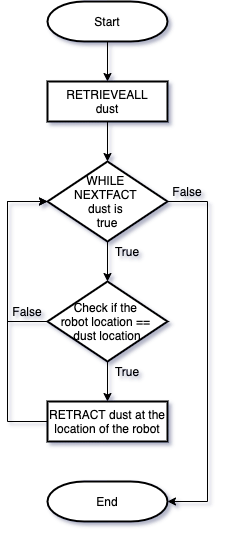

The diagram above was exported from draw.io. Its source (the exported page's mxGraphModel, read from the mxfile embedded in the PNG):
<mxGraphModel dx="1351" dy="630" grid="1" gridSize="10" guides="1" tooltips="1" connect="1" arrows="1" fold="1" page="1" pageScale="1" pageWidth="827" pageHeight="1169" math="0" shadow="0">
  <root>
    <mxCell id="WIyWlLk6GJQsqaUBKTNV-0" />
    <mxCell id="WIyWlLk6GJQsqaUBKTNV-1" parent="WIyWlLk6GJQsqaUBKTNV-0" />
    <mxCell id="bm0oQa0t99xkKR3A_e_2-3" value="" style="edgeStyle=orthogonalEdgeStyle;rounded=0;orthogonalLoop=1;jettySize=auto;html=1;" edge="1" parent="WIyWlLk6GJQsqaUBKTNV-1" source="bm0oQa0t99xkKR3A_e_2-1" target="bm0oQa0t99xkKR3A_e_2-2">
      <mxGeometry relative="1" as="geometry" />
    </mxCell>
    <mxCell id="bm0oQa0t99xkKR3A_e_2-1" value="Start" style="strokeWidth=2;html=1;shape=mxgraph.flowchart.terminator;whiteSpace=wrap;" vertex="1" parent="WIyWlLk6GJQsqaUBKTNV-1">
      <mxGeometry x="360" y="40" width="120" height="40" as="geometry" />
    </mxCell>
    <mxCell id="bm0oQa0t99xkKR3A_e_2-7" value="" style="edgeStyle=orthogonalEdgeStyle;rounded=0;orthogonalLoop=1;jettySize=auto;html=1;" edge="1" parent="WIyWlLk6GJQsqaUBKTNV-1" source="bm0oQa0t99xkKR3A_e_2-2" target="bm0oQa0t99xkKR3A_e_2-6">
      <mxGeometry relative="1" as="geometry" />
    </mxCell>
    <mxCell id="bm0oQa0t99xkKR3A_e_2-2" value="RETRIEVEALL&lt;br&gt;dust" style="whiteSpace=wrap;html=1;strokeWidth=2;" vertex="1" parent="WIyWlLk6GJQsqaUBKTNV-1">
      <mxGeometry x="360" y="120" width="120" height="40" as="geometry" />
    </mxCell>
    <mxCell id="bm0oQa0t99xkKR3A_e_2-9" value="" style="edgeStyle=orthogonalEdgeStyle;rounded=0;orthogonalLoop=1;jettySize=auto;html=1;" edge="1" parent="WIyWlLk6GJQsqaUBKTNV-1" source="bm0oQa0t99xkKR3A_e_2-6" target="bm0oQa0t99xkKR3A_e_2-8">
      <mxGeometry relative="1" as="geometry" />
    </mxCell>
    <mxCell id="bm0oQa0t99xkKR3A_e_2-14" style="edgeStyle=orthogonalEdgeStyle;rounded=0;orthogonalLoop=1;jettySize=auto;html=1;entryX=1;entryY=0.5;entryDx=0;entryDy=0;entryPerimeter=0;" edge="1" parent="WIyWlLk6GJQsqaUBKTNV-1" source="bm0oQa0t99xkKR3A_e_2-6" target="bm0oQa0t99xkKR3A_e_2-12">
      <mxGeometry relative="1" as="geometry">
        <Array as="points">
          <mxPoint x="520" y="240" />
          <mxPoint x="520" y="540" />
        </Array>
      </mxGeometry>
    </mxCell>
    <mxCell id="bm0oQa0t99xkKR3A_e_2-6" value="WHILE&amp;nbsp;&lt;br&gt;NEXTFACT &lt;br&gt;dust is &lt;br&gt;true" style="rhombus;whiteSpace=wrap;html=1;strokeWidth=2;" vertex="1" parent="WIyWlLk6GJQsqaUBKTNV-1">
      <mxGeometry x="360" y="200" width="120" height="80" as="geometry" />
    </mxCell>
    <mxCell id="bm0oQa0t99xkKR3A_e_2-11" value="" style="edgeStyle=orthogonalEdgeStyle;rounded=0;orthogonalLoop=1;jettySize=auto;html=1;" edge="1" parent="WIyWlLk6GJQsqaUBKTNV-1" source="bm0oQa0t99xkKR3A_e_2-8" target="bm0oQa0t99xkKR3A_e_2-10">
      <mxGeometry relative="1" as="geometry" />
    </mxCell>
    <mxCell id="bm0oQa0t99xkKR3A_e_2-19" style="edgeStyle=orthogonalEdgeStyle;rounded=0;orthogonalLoop=1;jettySize=auto;html=1;" edge="1" parent="WIyWlLk6GJQsqaUBKTNV-1" source="bm0oQa0t99xkKR3A_e_2-8">
      <mxGeometry relative="1" as="geometry">
        <mxPoint x="360" y="240" as="targetPoint" />
        <Array as="points">
          <mxPoint x="320" y="360" />
          <mxPoint x="320" y="240" />
        </Array>
      </mxGeometry>
    </mxCell>
    <mxCell id="bm0oQa0t99xkKR3A_e_2-8" value="Check if the &lt;br&gt;robot location == &lt;br&gt;dust location" style="rhombus;whiteSpace=wrap;html=1;strokeWidth=2;" vertex="1" parent="WIyWlLk6GJQsqaUBKTNV-1">
      <mxGeometry x="360" y="320" width="120" height="80" as="geometry" />
    </mxCell>
    <mxCell id="bm0oQa0t99xkKR3A_e_2-18" style="edgeStyle=orthogonalEdgeStyle;rounded=0;orthogonalLoop=1;jettySize=auto;html=1;entryX=0;entryY=0.5;entryDx=0;entryDy=0;" edge="1" parent="WIyWlLk6GJQsqaUBKTNV-1" source="bm0oQa0t99xkKR3A_e_2-10" target="bm0oQa0t99xkKR3A_e_2-6">
      <mxGeometry relative="1" as="geometry">
        <Array as="points">
          <mxPoint x="320" y="460" />
          <mxPoint x="320" y="240" />
        </Array>
      </mxGeometry>
    </mxCell>
    <mxCell id="bm0oQa0t99xkKR3A_e_2-10" value="RETRACT dust at the location of the robot" style="whiteSpace=wrap;html=1;strokeWidth=2;" vertex="1" parent="WIyWlLk6GJQsqaUBKTNV-1">
      <mxGeometry x="360" y="440" width="120" height="40" as="geometry" />
    </mxCell>
    <mxCell id="bm0oQa0t99xkKR3A_e_2-12" value="End" style="strokeWidth=2;html=1;shape=mxgraph.flowchart.terminator;whiteSpace=wrap;" vertex="1" parent="WIyWlLk6GJQsqaUBKTNV-1">
      <mxGeometry x="360" y="520" width="120" height="40" as="geometry" />
    </mxCell>
    <mxCell id="bm0oQa0t99xkKR3A_e_2-15" value="False" style="text;html=1;strokeColor=none;fillColor=none;align=center;verticalAlign=middle;whiteSpace=wrap;rounded=0;" vertex="1" parent="WIyWlLk6GJQsqaUBKTNV-1">
      <mxGeometry x="480" y="220" width="40" height="20" as="geometry" />
    </mxCell>
    <mxCell id="bm0oQa0t99xkKR3A_e_2-16" value="True" style="text;html=1;strokeColor=none;fillColor=none;align=center;verticalAlign=middle;whiteSpace=wrap;rounded=0;" vertex="1" parent="WIyWlLk6GJQsqaUBKTNV-1">
      <mxGeometry x="420" y="280" width="40" height="20" as="geometry" />
    </mxCell>
    <mxCell id="bm0oQa0t99xkKR3A_e_2-17" value="True" style="text;html=1;strokeColor=none;fillColor=none;align=center;verticalAlign=middle;whiteSpace=wrap;rounded=0;" vertex="1" parent="WIyWlLk6GJQsqaUBKTNV-1">
      <mxGeometry x="420" y="400" width="40" height="20" as="geometry" />
    </mxCell>
    <mxCell id="bm0oQa0t99xkKR3A_e_2-20" value="False" style="text;html=1;strokeColor=none;fillColor=none;align=center;verticalAlign=middle;whiteSpace=wrap;rounded=0;" vertex="1" parent="WIyWlLk6GJQsqaUBKTNV-1">
      <mxGeometry x="320" y="340" width="40" height="20" as="geometry" />
    </mxCell>
  </root>
</mxGraphModel>